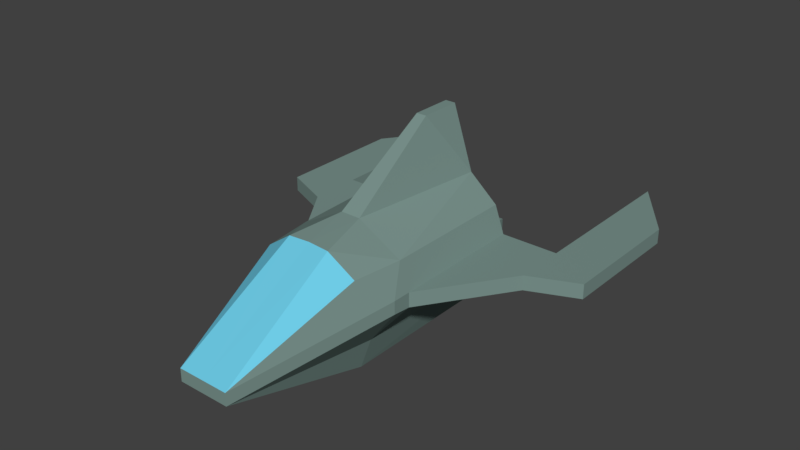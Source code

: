 # Source: airplane.blend  (saved by Blender 2.78.4; exported with 4.5.12 LTS)
import bpy
from mathutils import Matrix  # noqa: F401  (used for matrix-valued properties, if any)

bpy.ops.wm.read_factory_settings(use_empty=True)
scene = bpy.context.scene
scene.name = 'Scene'

# ---- collections
col_collection_1 = bpy.data.collections.new('Collection 1'); scene.collection.children.link(col_collection_1)

# ---- materials (node trees are filled in below, after node groups)
mat_material_001 = bpy.data.materials.new('Material.001')
mat_material_001.alpha_threshold = 0.0
mat_material_001.use_transparent_shadow = False
mat_material_001.diffuse_color = (0.1583, 0.6064, 0.8, 1.0)
mat_material_001.roughness = 0.5
mat_material_002 = bpy.data.materials.new('Material.002')
mat_material_002.alpha_threshold = 0.0
mat_material_002.use_transparent_shadow = False
mat_material_002.diffuse_color = (0.1998, 0.2957, 0.2713, 1.0)
mat_material_002.roughness = 0.5

# ---- material node trees

# ---- world
world_world = bpy.data.worlds.new('World'); scene.world = world_world
world_world.color = (0.05088, 0.05088, 0.05088)
world_world.use_sun_shadow = False
world_world.sun_shadow_jitter_overblur = 0.0
world_world.cycles.sampling_method = 'MANUAL'

# ---- meshes
me_cube = bpy.data.meshes.new('Cube')
me_cube.from_pydata([(0.2902, -0.4175, -0.05829), (0.3724, -0.6546, 0.5277), (0.2902, 0.7825, -0.07593), (0.4212, 0.7825, 0.5277), (0.1999, 0.7825, -0.3122), (0.1999, 0.7825, 0.718), (0.4975, 0.7825, 0.318), (0.4975, 0.7825, 0.2046), (0.4212, -0.2733, 0.5277), (0.4975, -0.4175, 0.318), (0.4975, -0.4175, 0.218), (0.1999, -0.4175, -0.3122), (0.1668, -0.6726, 0.6722), (0.07725, -0.2733, 0.718), (0.1999, -1.609, 0.03), (0.1999, -1.609, 0.128), (0.4975, -0.2733, 0.2046), (0.4975, -0.2733, 0.318), (-0.0019, 0.7825, 0.06202), (0.3736, 0.7825, 0.09796), (0.3736, 0.7825, 0.3401), (-0.0019, 0.7825, 1.201), (-0.0019, 0.4598, 1.201), (0.03976, 0.4598, 1.201), (0.03976, 0.7825, 1.201), (1.311, 0.5393, 0.2046), (1.311, 0.5393, 0.318), (0.9396, 0.7825, 0.2046), (0.9396, 0.3825, 0.2046), (0.9396, 0.7825, 0.318), (0.9396, 0.3825, 0.318), (1.311, 1.558, 0.318), (1.311, 1.558, 0.2046), (0.9396, 2.075, 0.2046), (0.9396, 2.075, 0.318), (-0.0019, -0.2733, 0.718), (-0.0019, 0.7825, 0.718), (-0.0019, -0.6637, 0.6765), (-0.0019, -1.609, 0.128), (-0.0019, -0.4175, -0.3122), (-0.0019, -1.609, 0.03), (-0.0019, 0.7825, -0.3122), (-0.0019, 0.7825, -0.08204), (-0.0019, 0.7825, 0.3898), (0.02475, 0.7825, 0.09747), (0.02475, 0.7825, 0.3401), (0.3235, 1.023, 0.1359), (0.3235, 1.023, 0.2913), (0.02475, 1.023, 0.1354), (0.02475, 1.023, 0.2913), (0.2659, 1.059, 0.1659), (0.2659, 1.059, 0.2613), (0.08243, 1.059, 0.1656), (0.08243, 1.059, 0.2613), (0.2435, 0.6682, 0.1775), (0.2435, 0.6682, 0.2496), (0.1048, 0.6682, 0.1772), (0.1048, 0.6682, 0.2496), (-0.2904, -0.4175, -0.05829), (-0.3727, -0.6546, 0.5277), (-0.2904, 0.7825, -0.07593), (-0.4215, 0.7825, 0.5277), (-0.2001, 0.7825, -0.3122), (-0.2001, 0.7825, 0.718), (-0.4978, 0.7825, 0.318), (-0.4978, 0.7825, 0.2046), (-0.4215, -0.2733, 0.5277), (-0.4978, -0.4175, 0.318), (-0.4978, -0.4175, 0.218), (-0.2001, -0.4175, -0.3122), (-0.1671, -0.6726, 0.6722), (-0.07753, -0.2733, 0.718), (-0.2001, -1.609, 0.03), (-0.2001, -1.609, 0.128), (-0.4978, -0.2733, 0.2046), (-0.4978, -0.2733, 0.318), (-0.3739, 0.7825, 0.09796), (-0.3739, 0.7825, 0.3401), (-0.04004, 0.4598, 1.201), (-0.04004, 0.7825, 1.201), (-1.311, 0.5393, 0.2046), (-1.311, 0.5393, 0.318), (-0.9399, 0.7825, 0.2046), (-0.9399, 0.3825, 0.2046), (-0.9399, 0.7825, 0.318), (-0.9399, 0.3825, 0.318), (-1.311, 1.558, 0.318), (-1.311, 1.558, 0.2046), (-0.9399, 2.075, 0.2046), (-0.9399, 2.075, 0.318), (-0.02502, 0.7825, 0.09747), (-0.02502, 0.7825, 0.3401), (-0.3238, 1.023, 0.1359), (-0.3238, 1.023, 0.2913), (-0.02502, 1.023, 0.1354), (-0.02502, 1.023, 0.2913), (-0.2661, 1.059, 0.1659), (-0.2661, 1.059, 0.2613), (-0.0827, 1.059, 0.1656), (-0.0827, 1.059, 0.2613), (-0.2438, 0.6682, 0.1775), (-0.2438, 0.6682, 0.2496), (-0.105, 0.6682, 0.1772), (-0.105, 0.6682, 0.2496)], [], [(20, 3, 6), (5, 23, 13), (28, 7, 27), (1, 15, 9), (8, 9, 17), (2, 19, 7), (32, 25, 27), (64, 85, 75), (11, 0, 14), (1, 12, 15), (0, 10, 14), (44, 19, 18), (19, 6, 7), (52, 46, 48), (49, 51, 53), (31, 29, 26), (49, 47, 51), (5, 24, 23), (28, 16, 7), (52, 50, 46), (28, 27, 25), (33, 32, 27), (45, 44, 18), (45, 43, 20), (45, 18, 43), (30, 26, 29), (31, 34, 29), (8, 1, 9), (16, 10, 0), (5, 3, 20), (19, 20, 6), (77, 64, 61), (63, 71, 78), (83, 82, 65), (59, 67, 73), (66, 75, 67), (60, 65, 76), (87, 82, 80), (69, 72, 58), (59, 73, 70), (58, 72, 68), (90, 18, 76), (76, 65, 64), (98, 94, 92), (95, 99, 97), (86, 81, 84), (95, 97, 93), (63, 78, 79), (83, 65, 74), (98, 92, 96), (83, 80, 82), (88, 82, 87), (91, 18, 90), (91, 77, 43), (91, 43, 18), (85, 84, 81), (86, 84, 89), (66, 67, 59), (74, 58, 68), (63, 77, 61), (76, 64, 77), (6, 30, 29), (45, 20, 47, 49), (5, 13, 8, 3), (12, 37, 38, 15), (22, 21, 79, 78), (47, 20, 19, 46), (100, 101, 103, 102), (44, 45, 49, 48), (22, 23, 24, 21), (103, 101, 97, 99), (69, 58, 60, 62), (96, 97, 101, 100), (4, 11, 39, 41), (42, 41, 62, 60), (3, 8, 17, 6), (6, 29, 27, 7), (64, 84, 85), (86, 87, 80, 81), (61, 64, 75, 66), (51, 47, 46, 50), (15, 14, 10, 9), (92, 93, 97, 96), (68, 67, 75, 74), (2, 42, 18, 19), (85, 81, 80, 83), (24, 5, 36, 21), (13, 35, 37, 12), (56, 54, 50, 52), (99, 98, 102, 103), (64, 65, 82, 84), (55, 57, 53, 51), (74, 65, 60, 58), (57, 55, 54, 56), (43, 77, 63, 36), (35, 22, 78, 71), (16, 0, 2, 7), (90, 76, 92, 94), (36, 63, 79, 21), (70, 73, 38, 37), (38, 40, 14, 15), (76, 77, 93, 92), (38, 73, 72, 40), (4, 41, 42, 2), (86, 89, 88, 87), (96, 100, 102, 98), (2, 0, 11, 4), (55, 51, 50, 54), (31, 26, 25, 32), (95, 91, 90, 94), (40, 39, 11, 14), (34, 33, 27, 29), (30, 28, 25, 26), (31, 32, 33, 34), (95, 94, 98, 99), (66, 71, 63, 61), (52, 48, 49, 53), (10, 16, 17, 9), (18, 42, 60, 76), (30, 17, 16, 28), (68, 72, 73, 67), (37, 35, 71, 70), (46, 19, 44, 48), (56, 52, 53, 57), (85, 83, 74, 75), (93, 77, 91, 95), (70, 71, 66, 59), (40, 72, 69, 39), (5, 20, 43, 36), (23, 22, 35, 13), (8, 13, 12, 1), (89, 84, 82, 88), (6, 17, 30), (62, 41, 39, 69)])
me_cube.polygons.foreach_set('material_index', [1, 1, 1, 1, 1, 1, 1, 1, 1, 0, 1, 1, 1, 1, 1, 1, 1, 1, 1, 1, 1, 1, 1, 1, 1, 1, 1, 1, 1, 1, 1, 1, 1, 1, 1, 1, 1, 1, 1, 0, 1, 1, 1, 1, 1, 1, 1, 1, 1, 1, 1, 1, 1, 1, 1, 1, 1, 1, 1, 1, 1, 1, 1, 1, 0, 1, 1, 1, 1, 1, 1, 1, 1, 1, 1, 1, 1, 1, 1, 1, 1, 1, 1, 1, 1, 1, 1, 1, 1, 1, 1, 1, 1, 1, 1, 1, 1, 1, 1, 0, 1, 1, 1, 1, 1, 1, 1, 1, 1, 1, 1, 1, 1, 1, 1, 1, 1, 1, 1, 1, 1, 1, 1, 1, 1, 1, 1, 1, 1, 1, 1, 1, 1, 1])
me_cube.materials.append(mat_material_001)
me_cube.materials.append(mat_material_002)
me_cube.use_remesh_preserve_volume = False
me_cube.use_remesh_preserve_attributes = False
me_cube.use_mirror_vertex_groups = False
me_cube.update()

# ---- objects
ob_plane_test = bpy.data.objects.new('plane_test', me_cube)

# ---- transforms, parenting, visibility, modifiers, constraints
ob_plane_test.location = (0.0, 0.0, 0.0)
ob_plane_test.lineart.crease_threshold = 0.0

# ---- collection membership
col_collection_1.objects.link(ob_plane_test)

# ---- scene / render settings (as saved in the file)
scene.frame_start = 1; scene.frame_end = 250; scene.frame_set(1)
scene.render.engine = 'BLENDER_EEVEE_NEXT'
scene.render.resolution_x = 1280
scene.render.resolution_y = 720
scene.render.dither_intensity = 0.0
scene.cycles.feature_set = 'EXPERIMENTAL'
scene.cycles.use_denoising = False
scene.cycles.samples = 128
scene.cycles.sampling_pattern = 'TABULATED_SOBOL'
scene.cycles.use_adaptive_sampling = False
scene.cycles.use_light_tree = False
scene.cycles.blur_glossy = 0.0
scene.cycles.sample_clamp_indirect = 0.0
scene.view_settings.view_transform = 'Standard'
bpy.context.view_layer.update()

# ---- added for rendering (the .blend has no active camera and no usable light): camera, sun
cam_auto = bpy.data.cameras.new('AutoCamera')
cam_auto.lens = 50.0
cam_auto.sensor_width = 36.0
cam_auto.clip_end = 1000.0
ob_auto_camera = bpy.data.objects.new('AutoCamera', cam_auto)
scene.collection.objects.link(ob_auto_camera)
ob_auto_camera.location = (4.41158, -5.06132, 3.974)
ob_auto_camera.rotation_euler = (1.09748, -7.21219e-08, 0.694738)
scene.camera = ob_auto_camera
light_auto_sun = bpy.data.lights.new('AutoSun', 'SUN')
light_auto_sun.energy = 3.0
light_auto_sun.angle = 0.0523599
ob_auto_sun = bpy.data.objects.new('AutoSun', light_auto_sun)
scene.collection.objects.link(ob_auto_sun)
ob_auto_sun.rotation_euler = (0.872665, 0.174533, 0.523599)
bpy.context.view_layer.update()
